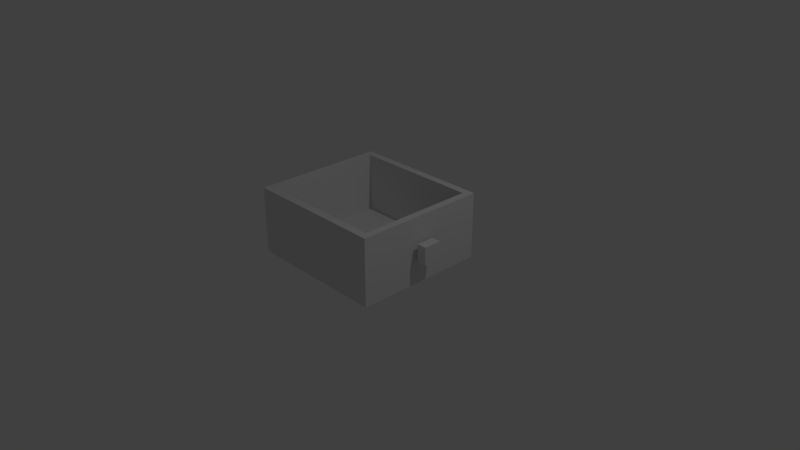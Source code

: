 # Source: kitchen_wooden_cabinet_box.blend  (saved by Blender 2.79.0; exported with 4.5.12 LTS)
import bpy
from mathutils import Matrix  # noqa: F401  (used for matrix-valued properties, if any)

bpy.ops.wm.read_factory_settings(use_empty=True)
scene = bpy.context.scene
scene.name = 'Scene'

# ---- collections
col_collection_1 = bpy.data.collections.new('Collection 1'); scene.collection.children.link(col_collection_1)

# ---- materials (node trees are filled in below, after node groups)
mat_material_002 = bpy.data.materials.new('Material.002')
mat_material_002.alpha_threshold = 0.0
mat_material_002.use_transparent_shadow = False
mat_material_002.roughness = 0.5
mat_material_002.line_color = (0.0, 0.0, 0.0, 1.0)
mat_material_001 = bpy.data.materials.new('Material.001')
mat_material_001.alpha_threshold = 0.0
mat_material_001.use_transparent_shadow = False
mat_material_001.roughness = 0.5
mat_material_001.line_color = (0.0, 0.0, 0.0, 1.0)

# ---- material node trees

# ---- world
world_world = bpy.data.worlds.new('World'); scene.world = world_world
world_world.color = (0.05088, 0.05088, 0.05088)
world_world.use_sun_shadow = False
world_world.sun_shadow_jitter_overblur = 0.0
world_world.cycles.sampling_method = 'MANUAL'

# ---- cameras
cam_camera = bpy.data.cameras.new('Camera')
cam_camera.clip_end = 100.0
cam_camera.lens = 35.0
cam_camera.sensor_width = 32.0
cam_camera.sensor_height = 18.0
cam_camera.ortho_scale = 7.314
cam_camera.dof.focus_distance = 0.0
cam_camera.dof.aperture_fstop = 128.0

# ---- lights
light_lamp = bpy.data.lights.new('Lamp', 'POINT')
light_lamp.transmission_factor = 0.0
light_lamp.cutoff_distance = 30.0
light_lamp.energy = 100.0
light_lamp.shadow_buffer_clip_start = 1.001
light_lamp.shadow_soft_size = 0.1
light_lamp.shadow_maximum_resolution = 0.006
light_lamp.use_absolute_resolution = True

# ---- meshes
me_cube_001 = bpy.data.meshes.new('Cube.001')
me_cube_001.from_pydata([(0.9, 0.8883, 0.1132), (0.9, -0.8883, 0.1132), (-0.9, -0.8883, 0.1132), (-0.9, 0.8883, 0.1132), (2.146e-07, 0.8883, 0.1132), (-0.9, 2.118e-07, 0.1132), (-2.682e-07, -0.8883, 0.1132), (0.9, -2.647e-07, 0.1132), (1.0, 1.0, 1.0), (1.0, -1.0, 1.0), (-1.0, -1.0, 1.0), (-1.0, 1.0, 1.0), (1.0, 1.0, 0.0), (1.0, -1.0, 0.0), (-1.0, -1.0, 0.0), (-1.0, 1.0, 0.0), (1.0, -5.364e-07, 1.0), (2.384e-07, 1.0, 1.0), (-5.364e-07, -1.0, 1.0), (-1.0, 1.788e-07, 1.0), (2.384e-07, 1.0, 0.0), (-1.0, 2.384e-07, 0.0), (-2.98e-07, -1.0, 0.0), (1.0, -2.98e-07, 0.0), (-0.9, 0.8883, 1.0), (-0.9, 1.648e-07, 1.0), (-0.9, -0.8883, 1.0), (-4.585e-07, -0.8883, 1.0), (0.9, -0.8883, 1.0), (2.146e-07, 0.8883, 1.0), (0.9, -4.525e-07, 1.0), (0.9, 0.8883, 1.0), (1.191, 0.1346, 0.6352), (1.191, 0.1346, 0.3657), (1.191, -0.1346, 0.6352), (1.191, -0.1346, 0.3657), (1.061, 0.1346, 0.6352), (1.061, 0.1346, 0.3657), (1.061, -0.1346, 0.6352), (1.061, -0.1346, 0.3657), (1.061, 0.06177, 0.5622), (1.061, 0.06177, 0.4386), (1.061, -0.06177, 0.5622), (1.061, -0.06177, 0.4386), (1.0, 0.06177, 0.5622), (1.0, 0.06177, 0.4386), (1.0, -0.06177, 0.5622), (1.0, -0.06177, 0.4386)], [], [(7, 1, 28, 30), (6, 2, 26, 27), (5, 3, 24, 25), (2, 5, 25, 26), (1, 6, 27, 28), (0, 7, 30, 31), (3, 0, 1, 2), (23, 16, 9, 13), (22, 18, 10, 14), (21, 19, 11, 15), (17, 20, 15, 11), (8, 12, 20, 17), (14, 10, 19, 21), (13, 9, 18, 22), (12, 8, 16, 23), (16, 30, 28, 27, 18, 9), (8, 17, 29, 31, 30, 16), (17, 11, 19, 25, 24, 29), (15, 14, 13, 12), (29, 4, 0, 31), (27, 26, 25, 19, 10, 18), (24, 3, 4, 29), (32, 33, 35, 34), (34, 35, 39, 38), (38, 39, 37, 36), (36, 37, 33, 32), (34, 38, 36, 32), (39, 35, 33, 37), (40, 41, 43, 42), (42, 43, 47, 46), (46, 47, 45, 44), (44, 45, 41, 40), (42, 46, 44, 40), (47, 43, 41, 45)])
me_cube_001.materials.append(mat_material_002)
me_cube_001.materials.append(mat_material_001)
me_cube_001.use_remesh_preserve_volume = False
me_cube_001.use_remesh_preserve_attributes = False
me_cube_001.use_mirror_vertex_groups = False
me_cube_001.update()

# ---- objects
ob_lamp = bpy.data.objects.new('Lamp', light_lamp)
ob_camera = bpy.data.objects.new('Camera', cam_camera)
ob_cube_001 = bpy.data.objects.new('Cube.001', me_cube_001)

# ---- transforms, parenting, visibility, modifiers, constraints
ob_lamp.location = (4.076, 1.005, 5.904)
ob_lamp.rotation_euler = (0.6503, 0.05522, 1.866)
ob_lamp.lock_rotations_4d = False
ob_lamp.empty_display_type = 'ARROWS'
ob_lamp.color = (0.0, 0.0, 0.0, 0.0)
ob_lamp.lineart.crease_threshold = 0.0
ob_camera.location = (7.481, -6.508, 5.344)
ob_camera.rotation_euler = (1.109, 0.0, 0.8149)
ob_camera.lock_rotations_4d = False
ob_camera.empty_display_type = 'ARROWS'
ob_camera.color = (0.0, 0.0, 0.0, 0.0)
ob_camera.display_type = 'WIRE'
ob_camera.lineart.crease_threshold = 0.0
ob_cube_001.location = (0.0, 0.0, 0.0)
ob_cube_001.scale = (0.9539, 0.8949, 0.8939)
ob_cube_001.lock_rotations_4d = False
ob_cube_001.empty_display_type = 'ARROWS'
ob_cube_001.lineart.crease_threshold = 0.0

# ---- collection membership
col_collection_1.objects.link(ob_lamp)
col_collection_1.objects.link(ob_camera)
col_collection_1.objects.link(ob_cube_001)

# ---- scene / render settings (as saved in the file)
scene.camera = ob_camera
scene.frame_start = 1; scene.frame_end = 250; scene.frame_set(1)
scene.render.engine = 'BLENDER_EEVEE_NEXT'
scene.render.resolution_percentage = 50
scene.render.dither_intensity = 0.0
scene.cycles.use_denoising = False
scene.cycles.samples = 128
scene.cycles.sampling_pattern = 'TABULATED_SOBOL'
scene.cycles.use_adaptive_sampling = False
scene.cycles.use_light_tree = False
scene.cycles.blur_glossy = 0.0
scene.cycles.sample_clamp_indirect = 0.0
scene.view_settings.view_transform = 'Standard'
bpy.context.view_layer.update()
